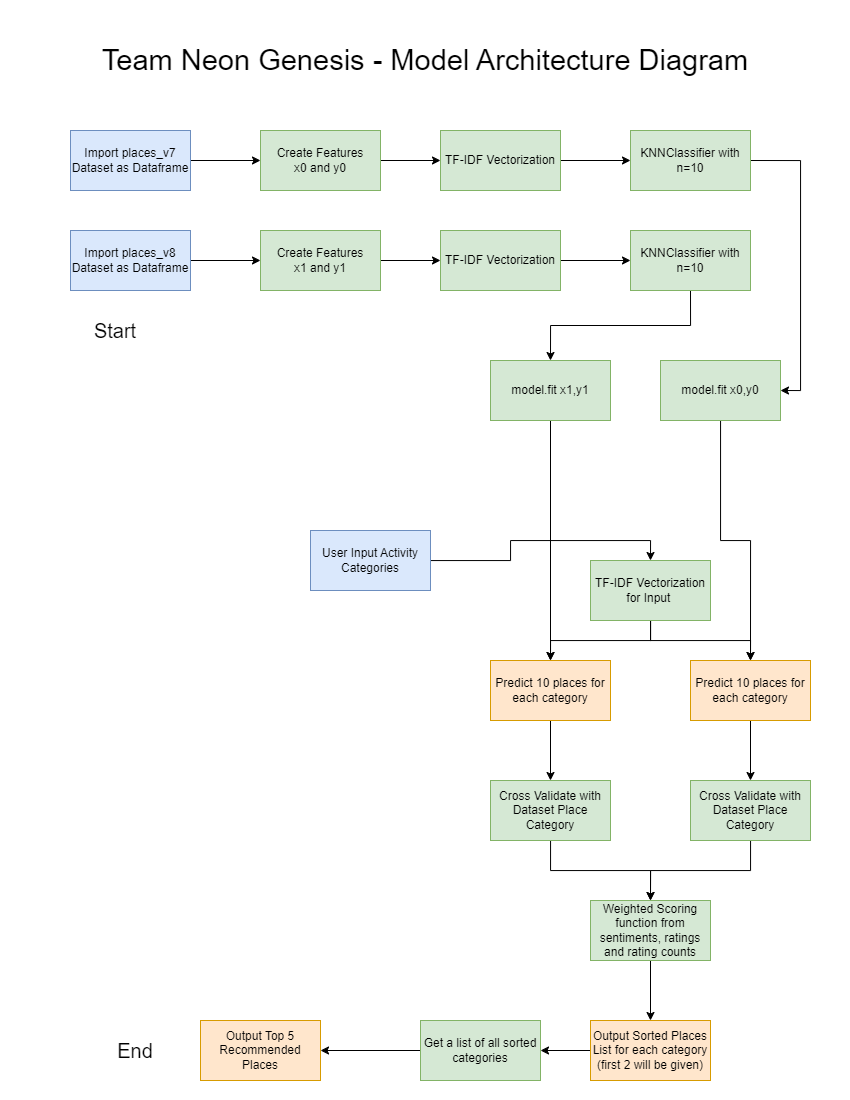

The diagram above was exported from draw.io. Its source (the exported page's mxGraphModel, read from the mxfile embedded in the PNG):
<mxGraphModel dx="1235" dy="701" grid="1" gridSize="10" guides="1" tooltips="1" connect="1" arrows="1" fold="1" page="1" pageScale="1" pageWidth="850" pageHeight="1100" math="0" shadow="0">
  <root>
    <mxCell id="0" />
    <mxCell id="1" parent="0" />
    <mxCell id="RKPK7yjyVaM85NtETNdv-21" style="edgeStyle=orthogonalEdgeStyle;rounded=0;orthogonalLoop=1;jettySize=auto;html=1;entryX=0;entryY=0.5;entryDx=0;entryDy=0;" edge="1" parent="1" source="RKPK7yjyVaM85NtETNdv-1" target="RKPK7yjyVaM85NtETNdv-3">
      <mxGeometry relative="1" as="geometry" />
    </mxCell>
    <mxCell id="RKPK7yjyVaM85NtETNdv-1" value="Import places_v7&lt;div&gt;Dataset as Dataframe&lt;/div&gt;" style="rounded=0;whiteSpace=wrap;html=1;fillColor=#dae8fc;strokeColor=#6c8ebf;" vertex="1" parent="1">
      <mxGeometry x="70" y="130" width="120" height="60" as="geometry" />
    </mxCell>
    <mxCell id="RKPK7yjyVaM85NtETNdv-22" style="edgeStyle=orthogonalEdgeStyle;rounded=0;orthogonalLoop=1;jettySize=auto;html=1;entryX=0;entryY=0.5;entryDx=0;entryDy=0;" edge="1" parent="1" source="RKPK7yjyVaM85NtETNdv-2" target="RKPK7yjyVaM85NtETNdv-4">
      <mxGeometry relative="1" as="geometry" />
    </mxCell>
    <mxCell id="RKPK7yjyVaM85NtETNdv-2" value="Import places_v8 Dataset as Dataframe" style="rounded=0;whiteSpace=wrap;html=1;fillColor=#dae8fc;strokeColor=#6c8ebf;" vertex="1" parent="1">
      <mxGeometry x="70" y="230" width="120" height="60" as="geometry" />
    </mxCell>
    <mxCell id="RKPK7yjyVaM85NtETNdv-23" style="edgeStyle=orthogonalEdgeStyle;rounded=0;orthogonalLoop=1;jettySize=auto;html=1;entryX=0;entryY=0.5;entryDx=0;entryDy=0;" edge="1" parent="1" source="RKPK7yjyVaM85NtETNdv-3" target="RKPK7yjyVaM85NtETNdv-5">
      <mxGeometry relative="1" as="geometry" />
    </mxCell>
    <mxCell id="RKPK7yjyVaM85NtETNdv-3" value="Create Features&lt;div&gt;x0 and y0&lt;/div&gt;" style="rounded=0;whiteSpace=wrap;html=1;fillColor=#d5e8d4;strokeColor=#82b366;" vertex="1" parent="1">
      <mxGeometry x="260" y="130" width="120" height="60" as="geometry" />
    </mxCell>
    <mxCell id="RKPK7yjyVaM85NtETNdv-24" style="edgeStyle=orthogonalEdgeStyle;rounded=0;orthogonalLoop=1;jettySize=auto;html=1;entryX=0;entryY=0.5;entryDx=0;entryDy=0;" edge="1" parent="1" source="RKPK7yjyVaM85NtETNdv-4" target="RKPK7yjyVaM85NtETNdv-6">
      <mxGeometry relative="1" as="geometry" />
    </mxCell>
    <mxCell id="RKPK7yjyVaM85NtETNdv-4" value="Create Features&lt;div&gt;x1 and y1&lt;/div&gt;" style="rounded=0;whiteSpace=wrap;html=1;fillColor=#d5e8d4;strokeColor=#82b366;" vertex="1" parent="1">
      <mxGeometry x="260" y="230" width="120" height="60" as="geometry" />
    </mxCell>
    <mxCell id="RKPK7yjyVaM85NtETNdv-25" style="edgeStyle=orthogonalEdgeStyle;rounded=0;orthogonalLoop=1;jettySize=auto;html=1;entryX=0;entryY=0.5;entryDx=0;entryDy=0;" edge="1" parent="1" source="RKPK7yjyVaM85NtETNdv-5" target="RKPK7yjyVaM85NtETNdv-7">
      <mxGeometry relative="1" as="geometry" />
    </mxCell>
    <mxCell id="RKPK7yjyVaM85NtETNdv-5" value="TF-IDF Vectorization&lt;span style=&quot;color: rgba(0, 0, 0, 0); font-family: monospace; font-size: 0px; text-align: start; text-wrap: nowrap;&quot;&gt;%3CmxGraphModel%3E%3Croot%3E%3CmxCell%20id%3D%220%22%2F%3E%3CmxCell%20id%3D%221%22%20parent%3D%220%22%2F%3E%3CmxCell%20id%3D%222%22%20value%3D%22Create%20Features%26lt%3Bdiv%26gt%3Bx0%20and%20y0%26lt%3B%2Fdiv%26gt%3B%22%20style%3D%22rounded%3D0%3BwhiteSpace%3Dwrap%3Bhtml%3D1%3B%22%20vertex%3D%221%22%20parent%3D%221%22%3E%3CmxGeometry%20x%3D%22305%22%20y%3D%2250%22%20width%3D%22120%22%20height%3D%2260%22%20as%3D%22geometry%22%2F%3E%3C%2FmxCell%3E%3C%2Froot%3E%3C%2FmxGraphModel%3E&lt;/span&gt;" style="rounded=0;whiteSpace=wrap;html=1;fillColor=#d5e8d4;strokeColor=#82b366;" vertex="1" parent="1">
      <mxGeometry x="440" y="130" width="120" height="60" as="geometry" />
    </mxCell>
    <mxCell id="RKPK7yjyVaM85NtETNdv-26" style="edgeStyle=orthogonalEdgeStyle;rounded=0;orthogonalLoop=1;jettySize=auto;html=1;entryX=0;entryY=0.5;entryDx=0;entryDy=0;" edge="1" parent="1" source="RKPK7yjyVaM85NtETNdv-6" target="RKPK7yjyVaM85NtETNdv-8">
      <mxGeometry relative="1" as="geometry" />
    </mxCell>
    <mxCell id="RKPK7yjyVaM85NtETNdv-6" value="TF-IDF Vectorization&lt;span style=&quot;color: rgba(0, 0, 0, 0); font-family: monospace; font-size: 0px; text-align: start; text-wrap: nowrap;&quot;&gt;%3CmxGraphModel%3E%3Croot%3E%3CmxCell%20id%3D%220%22%2F%3E%3CmxCell%20id%3D%221%22%20parent%3D%220%22%2F%3E%3CmxCell%20id%3D%222%22%20value%3D%22Create%20Features%26lt%3Bdiv%26gt%3Bx0%20and%20y0%26lt%3B%2Fdiv%26gt%3B%22%20style%3D%22rounded%3D0%3BwhiteSpace%3Dwrap%3Bhtml%3D1%3B%22%20vertex%3D%221%22%20parent%3D%221%22%3E%3CmxGeometry%20x%3D%22305%22%20y%3D%2250%22%20width%3D%22120%22%20height%3D%2260%22%20as%3D%22geometry%22%2F%3E%3C%2FmxCell%3E%3C%2Froot%3E%3C%2FmxGraphModel%3E&lt;/span&gt;" style="rounded=0;whiteSpace=wrap;html=1;fillColor=#d5e8d4;strokeColor=#82b366;" vertex="1" parent="1">
      <mxGeometry x="440" y="230" width="120" height="60" as="geometry" />
    </mxCell>
    <mxCell id="RKPK7yjyVaM85NtETNdv-29" style="edgeStyle=orthogonalEdgeStyle;rounded=0;orthogonalLoop=1;jettySize=auto;html=1;exitX=1;exitY=0.5;exitDx=0;exitDy=0;entryX=1;entryY=0.5;entryDx=0;entryDy=0;" edge="1" parent="1" source="RKPK7yjyVaM85NtETNdv-7" target="RKPK7yjyVaM85NtETNdv-9">
      <mxGeometry relative="1" as="geometry" />
    </mxCell>
    <mxCell id="RKPK7yjyVaM85NtETNdv-7" value="KNNClassifier with n=10" style="rounded=0;whiteSpace=wrap;html=1;fillColor=#d5e8d4;strokeColor=#82b366;" vertex="1" parent="1">
      <mxGeometry x="630" y="130" width="120" height="60" as="geometry" />
    </mxCell>
    <mxCell id="RKPK7yjyVaM85NtETNdv-31" style="edgeStyle=orthogonalEdgeStyle;rounded=0;orthogonalLoop=1;jettySize=auto;html=1;exitX=0.5;exitY=1;exitDx=0;exitDy=0;entryX=0.5;entryY=0;entryDx=0;entryDy=0;" edge="1" parent="1" source="RKPK7yjyVaM85NtETNdv-8" target="RKPK7yjyVaM85NtETNdv-10">
      <mxGeometry relative="1" as="geometry" />
    </mxCell>
    <mxCell id="RKPK7yjyVaM85NtETNdv-8" value="KNNClassifier with n=10" style="rounded=0;whiteSpace=wrap;html=1;fillColor=#d5e8d4;strokeColor=#82b366;" vertex="1" parent="1">
      <mxGeometry x="630" y="230" width="120" height="60" as="geometry" />
    </mxCell>
    <mxCell id="RKPK7yjyVaM85NtETNdv-38" style="edgeStyle=orthogonalEdgeStyle;rounded=0;orthogonalLoop=1;jettySize=auto;html=1;entryX=0.5;entryY=0;entryDx=0;entryDy=0;" edge="1" parent="1" source="RKPK7yjyVaM85NtETNdv-9" target="RKPK7yjyVaM85NtETNdv-13">
      <mxGeometry relative="1" as="geometry" />
    </mxCell>
    <mxCell id="RKPK7yjyVaM85NtETNdv-9" value="model.fit x0,y0" style="rounded=0;whiteSpace=wrap;html=1;fillColor=#d5e8d4;strokeColor=#82b366;" vertex="1" parent="1">
      <mxGeometry x="660" y="360" width="120" height="60" as="geometry" />
    </mxCell>
    <mxCell id="RKPK7yjyVaM85NtETNdv-37" style="edgeStyle=orthogonalEdgeStyle;rounded=0;orthogonalLoop=1;jettySize=auto;html=1;exitX=0.5;exitY=1;exitDx=0;exitDy=0;entryX=0.5;entryY=0;entryDx=0;entryDy=0;" edge="1" parent="1" source="RKPK7yjyVaM85NtETNdv-10" target="RKPK7yjyVaM85NtETNdv-12">
      <mxGeometry relative="1" as="geometry" />
    </mxCell>
    <mxCell id="RKPK7yjyVaM85NtETNdv-10" value="model.fit x1,y1" style="rounded=0;whiteSpace=wrap;html=1;fillColor=#d5e8d4;strokeColor=#82b366;" vertex="1" parent="1">
      <mxGeometry x="490" y="360" width="120" height="60" as="geometry" />
    </mxCell>
    <mxCell id="RKPK7yjyVaM85NtETNdv-34" style="edgeStyle=orthogonalEdgeStyle;rounded=0;orthogonalLoop=1;jettySize=auto;html=1;entryX=0.5;entryY=0;entryDx=0;entryDy=0;" edge="1" parent="1" source="RKPK7yjyVaM85NtETNdv-11" target="RKPK7yjyVaM85NtETNdv-14">
      <mxGeometry relative="1" as="geometry" />
    </mxCell>
    <mxCell id="RKPK7yjyVaM85NtETNdv-11" value="User Input Activity Categories" style="rounded=0;whiteSpace=wrap;html=1;fillColor=#dae8fc;strokeColor=#6c8ebf;" vertex="1" parent="1">
      <mxGeometry x="310" y="530" width="120" height="60" as="geometry" />
    </mxCell>
    <mxCell id="RKPK7yjyVaM85NtETNdv-39" style="edgeStyle=orthogonalEdgeStyle;rounded=0;orthogonalLoop=1;jettySize=auto;html=1;entryX=0.5;entryY=0;entryDx=0;entryDy=0;" edge="1" parent="1" source="RKPK7yjyVaM85NtETNdv-12" target="RKPK7yjyVaM85NtETNdv-15">
      <mxGeometry relative="1" as="geometry" />
    </mxCell>
    <mxCell id="RKPK7yjyVaM85NtETNdv-12" value="Predict 10 places for each category" style="rounded=0;whiteSpace=wrap;html=1;fillColor=#ffe6cc;strokeColor=#d79b00;" vertex="1" parent="1">
      <mxGeometry x="490" y="660" width="120" height="60" as="geometry" />
    </mxCell>
    <mxCell id="RKPK7yjyVaM85NtETNdv-40" style="edgeStyle=orthogonalEdgeStyle;rounded=0;orthogonalLoop=1;jettySize=auto;html=1;entryX=0.5;entryY=0;entryDx=0;entryDy=0;" edge="1" parent="1" source="RKPK7yjyVaM85NtETNdv-13" target="RKPK7yjyVaM85NtETNdv-16">
      <mxGeometry relative="1" as="geometry" />
    </mxCell>
    <mxCell id="RKPK7yjyVaM85NtETNdv-13" value="Predict 10 places for each category" style="rounded=0;whiteSpace=wrap;html=1;fillColor=#ffe6cc;strokeColor=#d79b00;" vertex="1" parent="1">
      <mxGeometry x="690" y="660" width="120" height="60" as="geometry" />
    </mxCell>
    <mxCell id="RKPK7yjyVaM85NtETNdv-35" style="edgeStyle=orthogonalEdgeStyle;rounded=0;orthogonalLoop=1;jettySize=auto;html=1;entryX=0.5;entryY=0;entryDx=0;entryDy=0;" edge="1" parent="1" source="RKPK7yjyVaM85NtETNdv-14" target="RKPK7yjyVaM85NtETNdv-12">
      <mxGeometry relative="1" as="geometry" />
    </mxCell>
    <mxCell id="RKPK7yjyVaM85NtETNdv-36" style="edgeStyle=orthogonalEdgeStyle;rounded=0;orthogonalLoop=1;jettySize=auto;html=1;entryX=0.5;entryY=0;entryDx=0;entryDy=0;" edge="1" parent="1" source="RKPK7yjyVaM85NtETNdv-14" target="RKPK7yjyVaM85NtETNdv-13">
      <mxGeometry relative="1" as="geometry" />
    </mxCell>
    <mxCell id="RKPK7yjyVaM85NtETNdv-14" value="TF-IDF Vectorization for Input&amp;nbsp;" style="rounded=0;whiteSpace=wrap;html=1;fillColor=#d5e8d4;strokeColor=#82b366;" vertex="1" parent="1">
      <mxGeometry x="590" y="560" width="120" height="60" as="geometry" />
    </mxCell>
    <mxCell id="RKPK7yjyVaM85NtETNdv-41" style="edgeStyle=orthogonalEdgeStyle;rounded=0;orthogonalLoop=1;jettySize=auto;html=1;entryX=0.5;entryY=0;entryDx=0;entryDy=0;" edge="1" parent="1" source="RKPK7yjyVaM85NtETNdv-15" target="RKPK7yjyVaM85NtETNdv-17">
      <mxGeometry relative="1" as="geometry" />
    </mxCell>
    <mxCell id="RKPK7yjyVaM85NtETNdv-15" value="Cross Validate with Dataset Place Category" style="rounded=0;whiteSpace=wrap;html=1;fillColor=#d5e8d4;strokeColor=#82b366;" vertex="1" parent="1">
      <mxGeometry x="490" y="780" width="120" height="60" as="geometry" />
    </mxCell>
    <mxCell id="RKPK7yjyVaM85NtETNdv-42" style="edgeStyle=orthogonalEdgeStyle;rounded=0;orthogonalLoop=1;jettySize=auto;html=1;entryX=0.5;entryY=0;entryDx=0;entryDy=0;" edge="1" parent="1" source="RKPK7yjyVaM85NtETNdv-16" target="RKPK7yjyVaM85NtETNdv-17">
      <mxGeometry relative="1" as="geometry" />
    </mxCell>
    <mxCell id="RKPK7yjyVaM85NtETNdv-16" value="Cross Validate with Dataset Place Category" style="rounded=0;whiteSpace=wrap;html=1;fillColor=#d5e8d4;strokeColor=#82b366;" vertex="1" parent="1">
      <mxGeometry x="690" y="780" width="120" height="60" as="geometry" />
    </mxCell>
    <mxCell id="RKPK7yjyVaM85NtETNdv-43" style="edgeStyle=orthogonalEdgeStyle;rounded=0;orthogonalLoop=1;jettySize=auto;html=1;exitX=0.5;exitY=1;exitDx=0;exitDy=0;" edge="1" parent="1" source="RKPK7yjyVaM85NtETNdv-17" target="RKPK7yjyVaM85NtETNdv-18">
      <mxGeometry relative="1" as="geometry" />
    </mxCell>
    <mxCell id="RKPK7yjyVaM85NtETNdv-17" value="Weighted Scoring function from sentiments, ratings and rating counts" style="rounded=0;whiteSpace=wrap;html=1;fillColor=#d5e8d4;strokeColor=#82b366;" vertex="1" parent="1">
      <mxGeometry x="590" y="900" width="120" height="60" as="geometry" />
    </mxCell>
    <mxCell id="RKPK7yjyVaM85NtETNdv-44" style="edgeStyle=orthogonalEdgeStyle;rounded=0;orthogonalLoop=1;jettySize=auto;html=1;entryX=1;entryY=0.5;entryDx=0;entryDy=0;" edge="1" parent="1" source="RKPK7yjyVaM85NtETNdv-18" target="RKPK7yjyVaM85NtETNdv-19">
      <mxGeometry relative="1" as="geometry" />
    </mxCell>
    <mxCell id="RKPK7yjyVaM85NtETNdv-18" value="Output Sorted Places List for each category&lt;div&gt;(first 2 will be given)&lt;/div&gt;" style="rounded=0;whiteSpace=wrap;html=1;fillColor=#ffe6cc;strokeColor=#d79b00;" vertex="1" parent="1">
      <mxGeometry x="590" y="1020" width="120" height="60" as="geometry" />
    </mxCell>
    <mxCell id="RKPK7yjyVaM85NtETNdv-45" style="edgeStyle=orthogonalEdgeStyle;rounded=0;orthogonalLoop=1;jettySize=auto;html=1;entryX=1;entryY=0.5;entryDx=0;entryDy=0;" edge="1" parent="1" source="RKPK7yjyVaM85NtETNdv-19" target="RKPK7yjyVaM85NtETNdv-20">
      <mxGeometry relative="1" as="geometry" />
    </mxCell>
    <mxCell id="RKPK7yjyVaM85NtETNdv-19" value="Get a list of all sorted categories" style="rounded=0;whiteSpace=wrap;html=1;fillColor=#d5e8d4;strokeColor=#82b366;" vertex="1" parent="1">
      <mxGeometry x="420" y="1020" width="120" height="60" as="geometry" />
    </mxCell>
    <mxCell id="RKPK7yjyVaM85NtETNdv-20" value="Output Top 5 Recommended Places" style="rounded=0;whiteSpace=wrap;html=1;fillColor=#ffe6cc;strokeColor=#d79b00;" vertex="1" parent="1">
      <mxGeometry x="200" y="1020" width="120" height="60" as="geometry" />
    </mxCell>
    <mxCell id="RKPK7yjyVaM85NtETNdv-46" value="&lt;font style=&quot;font-size: 20px;&quot;&gt;Start&lt;/font&gt;" style="text;html=1;align=center;verticalAlign=middle;whiteSpace=wrap;rounded=0;strokeColor=none;fillColor=default;" vertex="1" parent="1">
      <mxGeometry x="80" y="310" width="70" height="40" as="geometry" />
    </mxCell>
    <mxCell id="RKPK7yjyVaM85NtETNdv-47" value="&lt;font style=&quot;font-size: 20px;&quot;&gt;End&lt;/font&gt;" style="text;html=1;align=center;verticalAlign=middle;whiteSpace=wrap;rounded=0;" vertex="1" parent="1">
      <mxGeometry x="100" y="1030" width="70" height="40" as="geometry" />
    </mxCell>
    <mxCell id="RKPK7yjyVaM85NtETNdv-48" value="&lt;font style=&quot;font-size: 29px;&quot;&gt;Team Neon Genesis - Model Architecture Diagram&lt;/font&gt;" style="text;html=1;align=center;verticalAlign=middle;whiteSpace=wrap;rounded=0;" vertex="1" parent="1">
      <mxGeometry x="100" y="40" width="650" height="40" as="geometry" />
    </mxCell>
  </root>
</mxGraphModel>